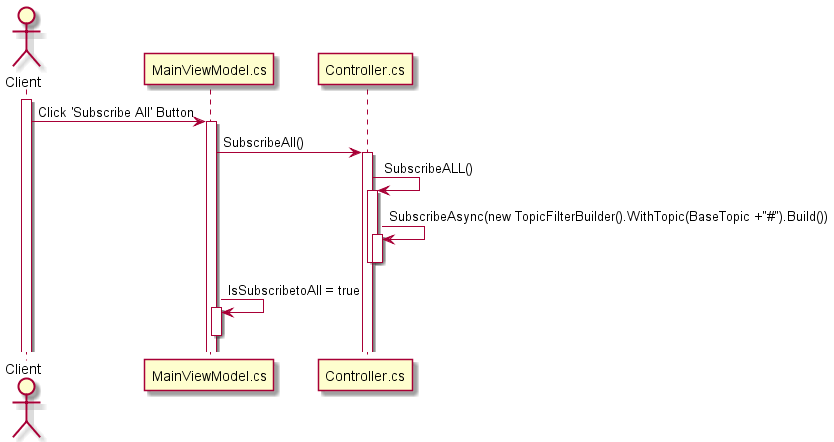

The diagram above was rendered by PlantUML. Its source (embedded in the PNG):
@startuml First
actor Client


activate Client
'Subscribe All Function'
Client ->  MainViewModel.cs: Click 'Subscribe All' Button
activate MainViewModel.cs
MainViewModel.cs -> Controller.cs: SubscribeAll() 

activate Controller.cs
Controller.cs -> Controller.cs: SubscribeALL()
activate Controller.cs
Controller.cs -> Controller.cs: SubscribeAsync(new TopicFilterBuilder().WithTopic(BaseTopic +"#").Build())
activate Controller.cs
deactivate Controller.cs
deactivate Controller.cs
MainViewModel.cs -> MainViewModel.cs  : IsSubscribetoAll = true
activate MainViewModel.cs
deactivate MainViewModel.cs
@enduml